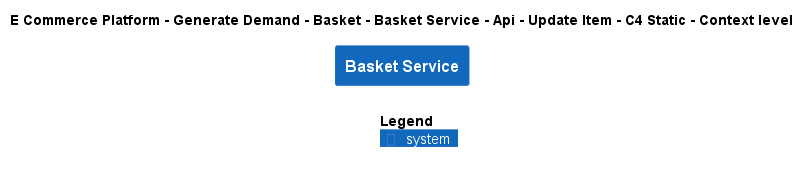

The diagram above was rendered by PlantUML. Its source (embedded in the PNG):
@startuml
!include ..\..\..\..\..\..\..\..\..\.c4s\C4_Context.puml

AddElementTag("c4interflow:lifecycle:new", $bgColor=green, $fontColor=#ffffff, $borderColor=green, $shadowing="False")
AddElementTag("c4interflow:lifecycle:changed", $bgColor=orange, $fontColor=#ffffff, $borderColor=orange, $shadowing="False")
AddElementTag("c4interflow:lifecycle:removed", $bgColor=red, $fontColor=#ffffff, $borderColor=red, $shadowing="False")

AddRelTag("c4interflow:lifecycle:new", $textColor=green, $lineColor=green)
AddRelTag("c4interflow:lifecycle:changed", $textColor=orange, $lineColor=orange)
AddRelTag("c4interflow:lifecycle:removed", $textColor=red, $lineColor=red)

SHOW_PERSON_PORTRAIT()
LAYOUT_TOP_DOWN()

skinparam linetype polyline

title E Commerce Platform - Generate Demand - Basket - Basket Service - Api - Update Item - C4 Static - Context level

System(ECommercePlatform.GenerateDemand.Basket.SoftwareSystems.BasketService, "Basket Service", "")



SHOW_LEGEND()
@enduml